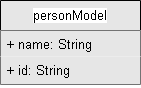

The diagram above was exported from draw.io. Its source (the exported page's mxGraphModel, read from the mxfile embedded in the PNG):
<mxGraphModel dx="880" dy="1278" grid="1" gridSize="10" guides="1" tooltips="1" connect="1" arrows="1" fold="1" page="1" pageScale="1" pageWidth="1169" pageHeight="826" background="#ffffff" math="0" shadow="0">
  <root>
    <mxCell id="0" />
    <mxCell id="1" parent="0" />
    <mxCell id="Arqb_vuHNnQMPddUuGO8-1" value="personModel" style="swimlane;fontStyle=0;childLayout=stackLayout;horizontal=1;startSize=30;fillColor=#E6E6E6;horizontalStack=0;resizeParent=1;resizeParentMax=0;resizeLast=0;collapsible=1;marginBottom=0;whiteSpace=wrap;html=1;labelBackgroundColor=default;" vertex="1" parent="1">
      <mxGeometry x="350" y="-520" width="140" height="84" as="geometry" />
    </mxCell>
    <mxCell id="Arqb_vuHNnQMPddUuGO8-2" value="+ name: String" style="text;strokeColor=none;fillColor=#E6E6E6;align=left;verticalAlign=top;spacingLeft=4;spacingRight=4;overflow=hidden;rotatable=0;points=[[0,0.5],[1,0.5]];portConstraint=eastwest;whiteSpace=wrap;html=1;labelBackgroundColor=none;" vertex="1" parent="Arqb_vuHNnQMPddUuGO8-1">
      <mxGeometry y="30" width="140" height="26" as="geometry" />
    </mxCell>
    <mxCell id="Arqb_vuHNnQMPddUuGO8-4" value="+ id: String" style="text;strokeColor=none;fillColor=#E6E6E6;align=left;verticalAlign=top;spacingLeft=4;spacingRight=4;overflow=hidden;rotatable=0;points=[[0,0.5],[1,0.5]];portConstraint=eastwest;whiteSpace=wrap;html=1;" vertex="1" parent="Arqb_vuHNnQMPddUuGO8-1">
      <mxGeometry y="56" width="140" height="28" as="geometry" />
    </mxCell>
  </root>
</mxGraphModel>